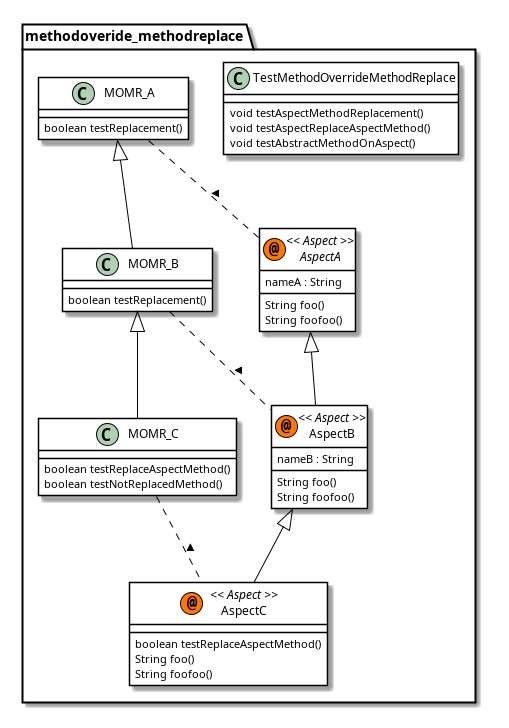

The diagram above was rendered by PlantUML. Its source (embedded in the PNG):
@startuml

skinparam class {
	BackgroundColor White
	ArrowColor Black
	BorderColor Black
}
package methodoveride_methodreplace {
	class	TestMethodOverrideMethodReplace {
		void testAspectMethodReplacement()
		void testAspectReplaceAspectMethod()
		void testAbstractMethodOnAspect()
	}
	class	MOMR_A {
		boolean testReplacement()
	}
	class	MOMR_B {
		boolean testReplacement()
	}
	class	MOMR_C {
		boolean testReplaceAspectMethod()
		boolean testNotReplacedMethod()
	}
	abstract	AspectA << (@,#FF7700) Aspect >> {
		nameA : String
		String foo()
		String foofoo()
	}
	class	AspectB << (@,#FF7700) Aspect >> {
		nameB : String
		String foo()
		String foofoo()
	}
	class	AspectC << (@,#FF7700) Aspect >> {
		boolean testReplaceAspectMethod()
		String foo()
		String foofoo()
	}
}
MOMR_A <|-- MOMR_B      
MOMR_B <|-- MOMR_C      
MOMR_A .. AspectA : <      
AspectA <|-- AspectB      
MOMR_B .. AspectB : <      
AspectB <|-- AspectC      
MOMR_C .. AspectC : <      
@enduml